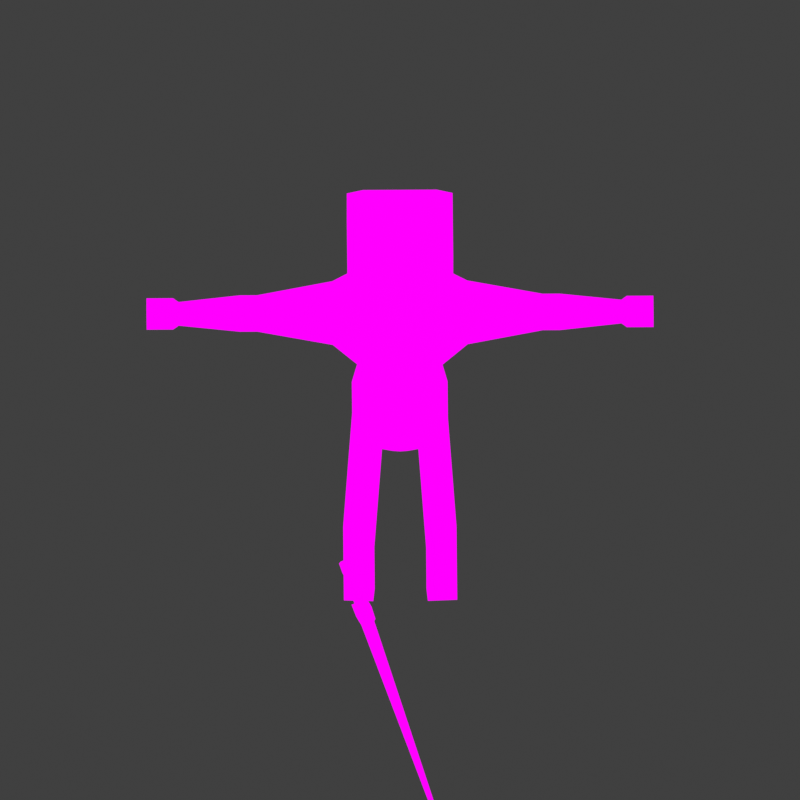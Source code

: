 # Source: Human.blend  (saved by Blender 2.93.21; exported with 4.5.12 LTS)
import bpy
from mathutils import Matrix  # noqa: F401  (used for matrix-valued properties, if any)

bpy.ops.wm.read_factory_settings(use_empty=True)
scene = bpy.context.scene
scene.name = 'Scene'

# ---- collections
col_misc = bpy.data.collections.new('Misc'); scene.collection.children.link(col_misc)
col_objects = bpy.data.collections.new('Objects'); scene.collection.children.link(col_objects)

# ---- images (referenced by path relative to the original .blend; pixels are not part of the script)
import os
ASSET_DIR = os.environ.get("B2B_ASSET_DIR", "")  # directory of the original .blend (textures are referenced by path, not embedded)
HERE = os.path.dirname(os.path.abspath(__file__))  # packed textures are extracted next to this script under _unpacked/

def load_image(name, relpath, width, height, colorspace="sRGB"):
    """Load a texture the original file referenced (path relative to the .blend, or extracted next to this script)."""
    p = next((c for c in (os.path.join(HERE, relpath), os.path.join(ASSET_DIR, relpath)) if relpath and os.path.exists(c)), "")
    if p:
        img = bpy.data.images.load(p, check_existing=True)
        img.name = name
    else:  # same state as the original file: an image datablock whose file is absent (Cycles renders it pink)
        img = bpy.data.images.new(name, width, height)
        img.source = "FILE"
        img.filepath = "//" + (relpath or name)
    img.colorspace_settings.name = colorspace
    return img
img_shade1_png = load_image('shade1.png', 'shade1.png', 1024, 1024, 'sRGB')

# ---- materials (node trees are filled in below, after node groups)
mat_material_001 = bpy.data.materials.new('Material.001')
mat_material_001.use_transparent_shadow = False

# ---- material node trees
mat_material_001.use_nodes = True; mat_material_001.node_tree.nodes.clear()
_N = mat_material_001.node_tree.nodes; _L = mat_material_001.node_tree.links
n0 = _N.new('ShaderNodeEmission'); n0.name = 'Emission'; n0.location = (-46, 227)
n1 = _N.new('ShaderNodeOutputMaterial'); n1.name = 'Material Output'; n1.location = (211, 242)
n2 = _N.new('ShaderNodeTexImage'); n2.name = 'Image Texture'; n2.location = (-382, 217)
n2.image = img_shade1_png
n2.interpolation = 'Closest'
_L.new(n2.outputs[0], n0.inputs[0])
_L.new(n0.outputs[0], n1.inputs[0])
n1.is_active_output = True

# ---- world
world_world = bpy.data.worlds.new('World'); scene.world = world_world
world_world.use_nodes = True; world_world.node_tree.nodes.clear()
_N = world_world.node_tree.nodes; _L = world_world.node_tree.links
n0 = _N.new('ShaderNodeOutputWorld'); n0.name = 'World Output'; n0.location = (300, 300)
n1 = _N.new('ShaderNodeBackground'); n1.name = 'Background'; n1.location = (10, 300)
n1.inputs[0].default_value = (0.05088, 0.05088, 0.05088, 1.0)
_L.new(n1.outputs[0], n0.inputs[0])
n0.is_active_output = True
world_world.color = (0.05088, 0.05088, 0.05088)
world_world.use_sun_shadow = False
world_world.sun_shadow_jitter_overblur = 0.0

# ---- cameras
cam_camera = bpy.data.cameras.new('Camera')
cam_camera.type = 'ORTHO'
cam_camera.clip_end = 100.0
cam_camera.ortho_scale = 1.1

# ---- meshes
me_cube_002 = bpy.data.meshes.new('Cube.002')
me_cube_002.from_pydata([(-13.63, -2.861, -1.0), (-13.63, -2.861, 1.0), (-13.63, -2.204, -1.0), (-13.63, -2.204, 1.0), (-11.63, -2.861, -1.0), (-11.63, -2.861, 1.0), (-11.63, -2.204, -1.0), (-11.63, -2.204, 1.0), (-13.63, -1.857, 1.0), (-13.63, -1.857, -1.0), (-11.63, -1.857, -1.0), (-11.63, -1.857, 1.0), (-11.63, -2.025, -3.756), (-13.63, -2.025, -3.756), (-11.63, -1.679, -3.756), (-13.63, -1.679, -3.756)], [], [(0, 1, 3, 2), (7, 6, 10, 11), (6, 7, 5, 4), (4, 5, 1, 0), (2, 6, 4, 0), (7, 3, 1, 5), (9, 8, 11, 10), (6, 2, 13, 12), (3, 7, 11, 8), (2, 3, 8, 9), (12, 13, 15, 14), (9, 10, 14, 15), (2, 9, 15, 13), (10, 6, 12, 14)])
_uv = me_cube_002.uv_layers.new(name='UVMap')
_uv.uv.foreach_set('vector', [0.375, 0.0, 0.625, 0.0, 0.625, 0.25, 0.375, 0.25, 0.625, 0.5, 0.375, 0.5, 0.375, 0.5, 0.625, 0.5, 0.375, 0.5, 0.625, 0.5, 0.625, 0.75, 0.375, 0.75, 0.375, 0.75, 0.625, 0.75, 0.625, 1.0, 0.375, 1.0, 0.125, 0.5, 0.375, 0.5, 0.375, 0.75, 0.125, 0.75, 0.625, 0.5, 0.875, 0.5, 0.875, 0.75, 0.625, 0.75, 0.375, 0.25, 0.625, 0.25, 0.625, 0.5, 0.375, 0.5, 0.375, 0.5, 0.125, 0.5, 0.125, 0.5, 0.375, 0.5, 0.875, 0.5, 0.625, 0.5, 0.625, 0.5, 0.875, 0.5, 0.375, 0.25, 0.625, 0.25, 0.625, 0.25, 0.375, 0.25, 0.375, 0.5, 0.125, 0.5, 0.125, 0.5, 0.375, 0.5, 0.375, 0.25, 0.375, 0.5, 0.375, 0.5, 0.375, 0.25, 0.375, 0.25, 0.375, 0.25, 0.375, 0.25, 0.375, 0.25, 0.375, 0.5, 0.375, 0.5, 0.375, 0.5, 0.375, 0.5])
me_cube_002.use_remesh_fix_poles = True
me_cube_002.use_remesh_preserve_attributes = False
me_cube_002.update()
me_cube = bpy.data.meshes.new('Cube')
me_cube.from_pydata([(-13.63, -3.783, -1.0), (-13.63, -3.783, 1.0), (-13.63, -2.204, -1.0), (-13.63, -2.204, 1.0), (-11.63, -3.783, -1.0), (-11.63, -3.783, 1.0), (-11.63, -2.204, -1.0), (-11.63, -2.204, 1.0), (-13.63, -1.744, 1.0), (-13.63, -1.744, -1.0), (-11.63, -1.744, -1.0), (-11.63, -1.744, 1.0), (-11.63, -2.025, -3.756), (-13.63, -2.025, -3.756), (-11.63, -1.565, -3.756), (-13.63, -1.565, -3.756)], [], [(0, 1, 3, 2), (7, 6, 10, 11), (6, 7, 5, 4), (4, 5, 1, 0), (2, 6, 4, 0), (7, 3, 1, 5), (9, 8, 11, 10), (6, 2, 13, 12), (3, 7, 11, 8), (2, 3, 8, 9), (12, 13, 15, 14), (9, 10, 14, 15), (2, 9, 15, 13), (10, 6, 12, 14)])
_uv = me_cube.uv_layers.new(name='UVMap')
_uv.uv.foreach_set('vector', [0.375, 0.0, 0.625, 0.0, 0.625, 0.25, 0.375, 0.25, 0.625, 0.5, 0.375, 0.5, 0.375, 0.5, 0.625, 0.5, 0.375, 0.5, 0.625, 0.5, 0.625, 0.75, 0.375, 0.75, 0.375, 0.75, 0.625, 0.75, 0.625, 1.0, 0.375, 1.0, 0.125, 0.5, 0.375, 0.5, 0.375, 0.75, 0.125, 0.75, 0.625, 0.5, 0.875, 0.5, 0.875, 0.75, 0.625, 0.75, 0.375, 0.25, 0.625, 0.25, 0.625, 0.5, 0.375, 0.5, 0.375, 0.5, 0.125, 0.5, 0.125, 0.5, 0.375, 0.5, 0.875, 0.5, 0.625, 0.5, 0.625, 0.5, 0.875, 0.5, 0.375, 0.25, 0.625, 0.25, 0.625, 0.25, 0.375, 0.25, 0.375, 0.5, 0.125, 0.5, 0.125, 0.5, 0.375, 0.5, 0.375, 0.25, 0.375, 0.5, 0.375, 0.5, 0.375, 0.25, 0.375, 0.25, 0.375, 0.25, 0.375, 0.25, 0.375, 0.25, 0.375, 0.5, 0.375, 0.5, 0.375, 0.5, 0.375, 0.5])
me_cube.use_remesh_fix_poles = True
me_cube.use_remesh_preserve_attributes = False
me_cube.update()
me_cube_001 = bpy.data.meshes.new('Cube.001')
me_cube_001.from_pydata([(1.0, -1.0, 3.242), (1.0, -1.0, 4.462), (1.0, 1.0, 3.242), (1.0, 1.0, 4.462), (0.0, 1.0, 3.242), (0.0, 1.0, 4.462), (0.0, -1.0, 3.242), (0.0, -1.0, 4.462), (0.8928, -1.0, 1.803), (0.8928, 1.0, 1.803), (0.0, -1.0, 1.803), (0.0, 1.0, 1.803), (1.129, -1.0, 0.679), (1.129, 1.0, 0.679), (0.0, -1.0, 0.6833), (0.0, 1.0, 0.6833), (0.1697, -1.0, 0.3696), (0.1697, 1.0, 0.3696), (0.0, -1.0, 0.3546), (0.0, 1.0, 0.3546), (1.112, -0.6326, 0.2312), (1.112, 0.6326, 0.2312), (0.4194, -0.6326, 0.2003), (0.4194, 0.6326, 0.2003), (1.202, -0.6326, -1.374), (1.202, 0.6326, -1.374), (0.509, -0.6326, -1.405), (0.509, 0.6326, -1.405), (1.215, -0.6326, -1.607), (1.215, 0.6326, -1.607), (0.522, -0.6326, -1.638), (0.522, 0.6326, -1.638), (1.226, -0.6326, -1.8), (1.226, 0.6326, -1.8), (0.5327, -0.6326, -1.831), (0.5327, 0.6326, -1.831), (1.302, -0.6326, -3.173), (1.302, 0.6326, -3.173), (0.6094, -0.6326, -3.204), (0.6094, 0.6326, -3.204), (1.336, -0.6326, -3.78), (1.336, 0.6326, -3.78), (0.6433, -0.6326, -3.811), (0.6433, 0.6326, -3.811), (1.302, 1.583, -3.173), (0.6094, 1.583, -3.204), (1.336, 1.583, -3.78), (0.6433, 1.583, -3.811), (1.302, 1.821, -3.374), (0.6094, 1.821, -3.405), (1.336, 1.821, -3.78), (0.6433, 1.821, -3.811), (1.59, 0.6606, 4.38), (1.59, 0.6606, 3.575), (1.59, -0.6606, 3.575), (1.59, -0.6606, 4.38), (3.363, 0.3774, 4.208), (3.363, 0.3774, 3.747), (3.363, -0.3774, 3.747), (3.363, -0.3774, 4.208), (3.769, 0.3774, 4.208), (3.769, 0.3774, 3.747), (3.769, -0.3774, 3.747), (3.769, -0.3774, 4.208), (5.216, 0.2456, 4.127), (5.216, 0.2456, 3.828), (5.216, -0.2456, 3.828), (5.216, -0.2456, 4.127), (5.347, 0.3252, 4.176), (5.347, 0.3252, 3.779), (5.347, -0.3252, 3.779), (5.347, -0.3252, 4.176), (5.973, 0.3252, 4.176), (5.973, 0.3252, 3.779), (5.973, -0.3252, 3.779), (5.973, -0.3252, 4.176), (0.0, 0.2919, 4.788), (0.5997, 0.2919, 4.788), (0.5997, -0.2919, 4.788), (0.0, -0.2919, 4.788), (0.0, 0.8997, 5.133), (1.153, 0.8997, 5.133), (1.153, -0.8997, 5.133), (0.0, -0.8997, 5.133), (0.0, 1.045, 5.972), (1.246, 1.045, 5.972), (1.246, -1.045, 5.972), (0.0, -1.045, 5.972), (0.0, 1.045, 6.916), (1.246, 1.045, 6.916), (1.246, -1.045, 6.916), (0.0, -1.045, 6.916), (0.0, 0.4156, 7.657), (0.8707, 0.4156, 7.657), (0.8707, -0.4156, 7.657), (0.0, -0.4156, 7.657), (1.0, -1.0, 3.242), (0.8928, -1.0, 1.803)], [], [(4, 5, 3, 2), (3, 1, 55, 52), (2, 0, 8, 9), (0, 1, 7, 6), (3, 5, 76, 77), (8, 10, 14, 12), (0, 6, 10, 8), (4, 2, 9, 11), (12, 14, 18, 16), (11, 9, 13, 15), (9, 8, 12, 13), (19, 17, 16, 18), (15, 13, 17, 19), (17, 13, 21, 23), (21, 20, 24, 25), (16, 17, 23, 22), (13, 12, 20, 21), (12, 16, 22, 20), (27, 25, 29, 31), (23, 21, 25, 27), (22, 23, 27, 26), (20, 22, 26, 24), (28, 30, 34, 32), (26, 27, 31, 30), (24, 26, 30, 28), (25, 24, 28, 29), (35, 33, 37, 39), (29, 28, 32, 33), (31, 29, 33, 35), (30, 31, 35, 34), (38, 39, 43, 42), (34, 35, 39, 38), (32, 34, 38, 36), (33, 32, 36, 37), (41, 40, 42, 43), (36, 38, 42, 40), (37, 36, 40, 41), (43, 39, 45, 47), (44, 46, 50, 48), (37, 41, 46, 44), (41, 43, 47, 46), (39, 37, 44, 45), (49, 48, 50, 51), (46, 47, 51, 50), (47, 45, 49, 51), (45, 44, 48, 49), (52, 55, 59, 56), (2, 3, 52, 53), (1, 0, 54, 55), (0, 2, 53, 54), (59, 58, 62, 63), (53, 52, 56, 57), (55, 54, 58, 59), (54, 53, 57, 58), (60, 63, 67, 64), (58, 57, 61, 62), (56, 59, 63, 60), (57, 56, 60, 61), (65, 64, 68, 69), (61, 60, 64, 65), (63, 62, 66, 67), (62, 61, 65, 66), (71, 70, 74, 75), (67, 66, 70, 71), (66, 65, 69, 70), (64, 67, 71, 68), (73, 72, 75, 74), (70, 69, 73, 74), (68, 71, 75, 72), (69, 68, 72, 73), (78, 77, 81, 82), (7, 1, 78, 79), (1, 3, 77, 78), (81, 80, 84, 85), (79, 78, 82, 83), (77, 76, 80, 81), (85, 84, 88, 89), (82, 81, 85, 86), (83, 82, 86, 87), (91, 90, 94, 95), (86, 85, 89, 90), (87, 86, 90, 91), (93, 92, 95, 94), (89, 88, 92, 93), (90, 89, 93, 94), (0, 8, 97, 96)])
_uv = me_cube_001.uv_layers.new(name='UVMap')
_uv.uv.foreach_set('vector', [0.6448, 0.5856, 0.6448, 0.5856, 0.6448, 0.5856, 0.6448, 0.5856, 0.6493, 0.7037, 0.6493, 0.7037, 0.6493, 0.7037, 0.6493, 0.7037, 0.6493, 0.7037, 0.6493, 0.7037, 0.6493, 0.7037, 0.6493, 0.7037, 0.6493, 0.7037, 0.6493, 0.7037, 0.6493, 0.7037, 0.6493, 0.7037, 0.6493, 0.7037, 0.6493, 0.7037, 0.6493, 0.7037, 0.6493, 0.7037, 0.7271, 0.3206, 0.7271, 0.3206, 0.7271, 0.3206, 0.7271, 0.3206, 0.6493, 0.7037, 0.6493, 0.7037, 0.6493, 0.7037, 0.6493, 0.7037, 0.6489, 0.4281, 0.6489, 0.4281, 0.6489, 0.4281, 0.6489, 0.4281, 0.7257, 0.7581, 0.7257, 0.7581, 0.7257, 0.7581, 0.7257, 0.7581, 0.7257, 0.7581, 0.7257, 0.7581, 0.7257, 0.7581, 0.7257, 0.7581, 0.7257, 0.7581, 0.7257, 0.7581, 0.7257, 0.7581, 0.7257, 0.7581, 0.7257, 0.7581, 0.7257, 0.7581, 0.7257, 0.7581, 0.7257, 0.7581, 0.7271, 0.3206, 0.7271, 0.3206, 0.7271, 0.3206, 0.7271, 0.3206, 0.7257, 0.7581, 0.7257, 0.7581, 0.7257, 0.7581, 0.7257, 0.7581, 0.7257, 0.7581, 0.7257, 0.7581, 0.7257, 0.7581, 0.7257, 0.7581, 0.7257, 0.7581, 0.7257, 0.7581, 0.7257, 0.7581, 0.7257, 0.7581, 0.7257, 0.7581, 0.7257, 0.7581, 0.7257, 0.7581, 0.7257, 0.7581, 0.7257, 0.7581, 0.7257, 0.7581, 0.7257, 0.7581, 0.7257, 0.7581, 0.7257, 0.7581, 0.7257, 0.7581, 0.7257, 0.7581, 0.7257, 0.7581, 0.7257, 0.7581, 0.7257, 0.7581, 0.7257, 0.7581, 0.7257, 0.7581, 0.7257, 0.7581, 0.7257, 0.7581, 0.7257, 0.7581, 0.7257, 0.7581, 0.7257, 0.7581, 0.7257, 0.7581, 0.7257, 0.7581, 0.7257, 0.7581, 0.7257, 0.7581, 0.7257, 0.7581, 0.7257, 0.7581, 0.7257, 0.7581, 0.7222, 0.2862, 0.7222, 0.2862, 0.7222, 0.2862, 0.7222, 0.2862, 0.7257, 0.7581, 0.7257, 0.7581, 0.7257, 0.7581, 0.7257, 0.7581, 0.7257, 0.7581, 0.7257, 0.7581, 0.7257, 0.7581, 0.7257, 0.7581, 0.0181, 0.3274, 0.0181, 0.3274, 0.0181, 0.3274, 0.0181, 0.3274, 0.7257, 0.7581, 0.7257, 0.7581, 0.7257, 0.7581, 0.7257, 0.7581, 0.7257, 0.7581, 0.7257, 0.7581, 0.7257, 0.7581, 0.7257, 0.7581, 0.7222, 0.2862, 0.7222, 0.2862, 0.7222, 0.2862, 0.7222, 0.2862, 0.0181, 0.3274, 0.0181, 0.3274, 0.0181, 0.3274, 0.0181, 0.3274, 0.0181, 0.3274, 0.0181, 0.3274, 0.0181, 0.3274, 0.0181, 0.3274, 0.0181, 0.3274, 0.0181, 0.3274, 0.0181, 0.3274, 0.0181, 0.3274, 0.0181, 0.3274, 0.0181, 0.3274, 0.0181, 0.3274, 0.0181, 0.3274, 0.0181, 0.3274, 0.0181, 0.3274, 0.0181, 0.3274, 0.0181, 0.3274, 0.0181, 0.3274, 0.0181, 0.3274, 0.0181, 0.3274, 0.0181, 0.3274, 0.0181, 0.3274, 0.0181, 0.3274, 0.0181, 0.3274, 0.0181, 0.3274, 0.0181, 0.3274, 0.0181, 0.3274, 0.0181, 0.3274, 0.0181, 0.3274, 0.0181, 0.3274, 0.0181, 0.3274, 0.0181, 0.3274, 0.0181, 0.3274, 0.0181, 0.3274, 0.0181, 0.3274, 0.0181, 0.3274, 0.0181, 0.3274, 0.0181, 0.3274, 0.0181, 0.3274, 0.0181, 0.3274, 0.0181, 0.3274, 0.0181, 0.3274, 0.0181, 0.3274, 0.0181, 0.3274, 0.0181, 0.3274, 0.0181, 0.3274, 0.0181, 0.3274, 0.0181, 0.3274, 0.0181, 0.3274, 0.0181, 0.3274, 0.0181, 0.3274, 0.0181, 0.3274, 0.0181, 0.3274, 0.0181, 0.3274, 0.0181, 0.3274, 0.0181, 0.3274, 0.0181, 0.3274, 0.0181, 0.3274, 0.0181, 0.3274, 0.0181, 0.3274, 0.0181, 0.3274, 0.6493, 0.7037, 0.6493, 0.7037, 0.6493, 0.7037, 0.6493, 0.7037, 0.6448, 0.5856, 0.6448, 0.5856, 0.6448, 0.5856, 0.6448, 0.5856, 0.6493, 0.7037, 0.6493, 0.7037, 0.6493, 0.7037, 0.6493, 0.7037, 0.6493, 0.7037, 0.6493, 0.7037, 0.6493, 0.7037, 0.6493, 0.7037, 0.6493, 0.7037, 0.6493, 0.7037, 0.6493, 0.7037, 0.6493, 0.7037, 0.6467, 0.5856, 0.6467, 0.5856, 0.6467, 0.5856, 0.6467, 0.5856, 0.6493, 0.7037, 0.6493, 0.7037, 0.6493, 0.7037, 0.6493, 0.7037, 0.6493, 0.7037, 0.6493, 0.7037, 0.6493, 0.7037, 0.6493, 0.7037, 0.6493, 0.7037, 0.6493, 0.7037, 0.6493, 0.7037, 0.6493, 0.7037, 0.6493, 0.7037, 0.6493, 0.7037, 0.6493, 0.7037, 0.6493, 0.7037, 0.6493, 0.7037, 0.6493, 0.7037, 0.6493, 0.7037, 0.6493, 0.7037, 0.6448, 0.5856, 0.6448, 0.5856, 0.6448, 0.5856, 0.6448, 0.5856, 0.9928, 0.4281, 0.9928, 0.4281, 0.9928, 0.4281, 0.9928, 0.4281, 0.6448, 0.5856, 0.6448, 0.5856, 0.6448, 0.5856, 0.6448, 0.5856, 0.6493, 0.7037, 0.6493, 0.7037, 0.6493, 0.7037, 0.6493, 0.7037, 0.6493, 0.7037, 0.6493, 0.7037, 0.6493, 0.7037, 0.6493, 0.7037, 0.9928, 0.4281, 0.9928, 0.4281, 0.9928, 0.4281, 0.9928, 0.4281, 0.9928, 0.4281, 0.9928, 0.4281, 0.9928, 0.4281, 0.9928, 0.4281, 0.9928, 0.4281, 0.9928, 0.4281, 0.9928, 0.4281, 0.9928, 0.4281, 0.9928, 0.4281, 0.9928, 0.4281, 0.9928, 0.4281, 0.9928, 0.4281, 0.9928, 0.4281, 0.9928, 0.4281, 0.9928, 0.4281, 0.9928, 0.4281, 0.9928, 0.4281, 0.9928, 0.4281, 0.9928, 0.4281, 0.9928, 0.4281, 0.9928, 0.4281, 0.9928, 0.4281, 0.9928, 0.4281, 0.9928, 0.4281, 0.9928, 0.4281, 0.9928, 0.4281, 0.9928, 0.4281, 0.9928, 0.4281, 0.9873, 0.436, 0.9873, 0.436, 0.9873, 0.436, 0.9873, 0.436, 0.6493, 0.7037, 0.6493, 0.7037, 0.6493, 0.7037, 0.6493, 0.7037, 0.6493, 0.7037, 0.6493, 0.7037, 0.6493, 0.7037, 0.6493, 0.7037, 0.9971, 0.186, 0.9971, 0.186, 0.9971, 0.186, 0.9971, 0.186, 0.9873, 0.436, 0.9873, 0.436, 0.9873, 0.436, 0.9873, 0.436, 0.9873, 0.436, 0.9873, 0.436, 0.9873, 0.436, 0.9873, 0.436, 0.9873, 0.436, 0.9873, 0.436, 0.9873, 0.436, 0.9873, 0.436, 0.9873, 0.436, 0.9873, 0.436, 0.9873, 0.436, 0.9873, 0.436, 0.9873, 0.436, 0.9873, 0.436, 0.9873, 0.436, 0.9873, 0.436, 0.9873, 0.436, 0.9873, 0.436, 0.9873, 0.436, 0.9873, 0.436, 0.9873, 0.436, 0.9873, 0.436, 0.9873, 0.436, 0.9873, 0.436, 0.9873, 0.436, 0.9873, 0.436, 0.9873, 0.436, 0.9873, 0.436, 0.9873, 0.436, 0.9873, 0.436, 0.9873, 0.436, 0.9873, 0.436, 0.9873, 0.436, 0.9873, 0.436, 0.9873, 0.436, 0.9873, 0.436, 0.9873, 0.436, 0.9873, 0.436, 0.9873, 0.436, 0.9873, 0.436, 0.6464, 0.3888, 0.6464, 0.3888, 0.6464, 0.3888, 0.6464, 0.3888])
me_cube_001.materials.append(mat_material_001)
me_cube_001.use_remesh_fix_poles = True
me_cube_001.use_remesh_preserve_attributes = False
me_cube_001.use_paint_bone_selection = False
me_cube_001.use_paint_mask_vertex = True
me_cube_001.update()
me_cube_003 = bpy.data.meshes.new('Cube.003')
me_cube_003.from_pydata([(1.64, -1.471, -0.43), (1.64, -1.471, 0.3614), (0.8716, -0.08308, -1.034), (0.8716, -0.08308, 0.9657), (2.103, -1.471, -0.43), (2.103, -1.471, 0.3614), (2.872, -0.08308, -1.034), (2.872, -0.08308, 0.9657), (1.211, -0.08308, 0.6262), (1.211, -0.08308, -0.6948), (2.532, -0.08308, -0.6948), (2.532, -0.08308, 0.6262), (1.211, 0.1119, 0.6262), (1.211, 0.1119, -0.6948), (2.532, 0.1119, -0.6948), (2.532, 0.1119, 0.6262), (1.096, 0.1247, 0.7411), (1.096, 0.1247, -0.8097), (2.647, 0.1247, -0.8097), (2.647, 0.1247, 0.7411), (1.096, 0.1884, 0.7411), (1.096, 0.1884, -0.8097), (2.647, 0.1884, -0.8097), (2.647, 0.1884, 0.7411), (1.362, 0.203, 0.4756), (1.362, 0.203, -0.5442), (2.382, 0.203, -0.5442), (2.382, 0.203, 0.4756), (0.9163, -0.1637, -1.034), (0.9163, -0.1637, 0.9657), (2.827, -0.1637, -1.034), (2.827, -0.1637, 0.9657), (1.124, -0.1798, -0.8244), (2.619, -0.1798, 0.7558), (1.124, -0.1798, 0.7558), (2.619, -0.1798, -0.8244)], [], [(28, 29, 3, 2), (7, 6, 10, 11), (35, 33, 5, 4), (4, 5, 1, 0), (32, 35, 4, 0), (33, 34, 1, 5), (9, 8, 12, 13), (6, 2, 9, 10), (3, 7, 11, 8), (2, 3, 8, 9), (15, 14, 18, 19), (11, 10, 14, 15), (10, 9, 13, 14), (8, 11, 15, 12), (16, 19, 23, 20), (14, 13, 17, 18), (12, 15, 19, 16), (13, 12, 16, 17), (23, 22, 26, 27), (17, 16, 20, 21), (19, 18, 22, 23), (18, 17, 21, 22), (25, 24, 27, 26), (22, 21, 25, 26), (20, 23, 27, 24), (21, 20, 24, 25), (7, 3, 29, 31), (2, 6, 30, 28), (6, 7, 31, 30), (32, 34, 29, 28), (0, 1, 34, 32), (31, 29, 34, 33), (28, 30, 35, 32), (30, 31, 33, 35)])
_uv = me_cube_003.uv_layers.new(name='UVMap')
_uv.uv.foreach_set('vector', [0.1198, 0.7756, 0.1198, 0.7756, 0.1198, 0.7756, 0.1198, 0.7756, 0.1198, 0.7756, 0.1198, 0.7756, 0.1198, 0.7756, 0.1198, 0.7756, 0.1481, 0.6575, 0.1481, 0.6575, 0.1481, 0.6575, 0.1481, 0.6575, 0.1481, 0.6575, 0.1481, 0.6575, 0.1481, 0.6575, 0.1481, 0.6575, 0.1481, 0.6575, 0.1481, 0.6575, 0.1481, 0.6575, 0.1481, 0.6575, 0.1481, 0.6575, 0.1481, 0.6575, 0.1481, 0.6575, 0.1481, 0.6575, 0.1057, 0.5787, 0.1057, 0.5787, 0.1057, 0.5787, 0.1057, 0.5787, 0.1198, 0.7756, 0.1198, 0.7756, 0.1198, 0.7756, 0.1198, 0.7756, 0.1198, 0.7756, 0.1198, 0.7756, 0.1198, 0.7756, 0.1198, 0.7756, 0.1198, 0.7756, 0.1198, 0.7756, 0.1198, 0.7756, 0.1198, 0.7756, 0.1161, 0.3031, 0.1161, 0.3031, 0.1161, 0.3031, 0.1161, 0.3031, 0.1057, 0.5787, 0.1057, 0.5787, 0.1057, 0.5787, 0.1057, 0.5787, 0.1057, 0.5787, 0.1057, 0.5787, 0.1057, 0.5787, 0.1057, 0.5787, 0.1057, 0.5787, 0.1057, 0.5787, 0.1057, 0.5787, 0.1057, 0.5787, 0.1161, 0.3031, 0.1161, 0.3031, 0.1161, 0.3031, 0.1161, 0.3031, 0.1161, 0.3031, 0.1161, 0.3031, 0.1161, 0.3031, 0.1161, 0.3031, 0.1161, 0.3031, 0.1161, 0.3031, 0.1161, 0.3031, 0.1161, 0.3031, 0.1161, 0.3031, 0.1161, 0.3031, 0.1161, 0.3031, 0.1161, 0.3031, 0.1161, 0.3031, 0.1161, 0.3031, 0.1161, 0.3031, 0.1161, 0.3031, 0.1161, 0.3031, 0.1161, 0.3031, 0.1161, 0.3031, 0.1161, 0.3031, 0.1161, 0.3031, 0.1161, 0.3031, 0.1161, 0.3031, 0.1161, 0.3031, 0.1161, 0.3031, 0.1161, 0.3031, 0.1161, 0.3031, 0.1161, 0.3031, 0.1161, 0.3031, 0.1161, 0.3031, 0.1161, 0.3031, 0.1161, 0.3031, 0.1161, 0.3031, 0.1161, 0.3031, 0.1161, 0.3031, 0.1161, 0.3031, 0.1161, 0.3031, 0.1161, 0.3031, 0.1161, 0.3031, 0.1161, 0.3031, 0.1161, 0.3031, 0.1161, 0.3031, 0.1161, 0.3031, 0.1161, 0.3031, 0.1198, 0.7756, 0.1198, 0.7756, 0.1198, 0.7756, 0.1198, 0.7756, 0.1198, 0.7756, 0.1198, 0.7756, 0.1198, 0.7756, 0.1198, 0.7756, 0.1198, 0.7756, 0.1198, 0.7756, 0.1198, 0.7756, 0.1198, 0.7756, 0.1198, 0.7756, 0.1198, 0.7756, 0.1198, 0.7756, 0.1198, 0.7756, 0.1481, 0.6575, 0.1481, 0.6575, 0.1481, 0.6575, 0.1481, 0.6575, 0.1198, 0.7756, 0.1198, 0.7756, 0.1198, 0.7756, 0.1198, 0.7756, 0.1198, 0.7756, 0.1198, 0.7756, 0.1198, 0.7756, 0.1198, 0.7756, 0.1198, 0.7756, 0.1198, 0.7756, 0.1198, 0.7756, 0.1198, 0.7756])
me_cube_003.materials.append(mat_material_001)
me_cube_003.use_remesh_fix_poles = True
me_cube_003.use_remesh_preserve_attributes = False
me_cube_003.update()
arm_armature = bpy.data.armatures.new('Armature')  # bones are not reproduced

# ---- objects
ob_camera = bpy.data.objects.new('Camera', cam_camera)
ob_camera_pivot = bpy.data.objects.new('Camera Pivot', None)
ob_armature = bpy.data.objects.new('Armature', arm_armature)
ob_handgun = bpy.data.objects.new('Handgun', me_cube_002)
ob_shotgun = bpy.data.objects.new('Shotgun', me_cube)
ob_character = bpy.data.objects.new('Character', me_cube_001)
ob_sword = bpy.data.objects.new('Sword', me_cube_003)

# ---- transforms, parenting, visibility, modifiers, constraints
ob_camera.parent = ob_camera_pivot
ob_camera.location = (4.653e-25, -0.63, 0.9018)
ob_camera.rotation_euler = (0.7854, -0.0, 0.0)
ob_camera.lock_location = (False, True, False)
ob_camera.lock_rotations_4d = False
ob_camera.empty_display_type = 'ARROWS'
ob_camera.color = (0.0, 0.0, 0.0, 0.0)
ob_camera.display_type = 'WIRE'
ob_camera.lineart.crease_threshold = 0.0
ob_camera_pivot.location = (0.0, 0.0, 0.0)
ob_armature.location = (4.653e-25, 2.328e-10, 0.2336)
ob_armature.scale = (0.0801, 0.0801, 0.0801)
ob_armature.show_in_front = True
ob_handgun.location = (0.3066, -0.02919, 0.2237)
ob_handgun.rotation_euler = (-1.478, 1.671e-16, -3.955e-16)
ob_handgun.scale = (0.01739, 0.1274, 0.01739)
ob_handgun.hide_render = True
ob_shotgun.location = (0.2511, 0.1462, 0.5329)
ob_shotgun.scale = (0.01739, 0.1274, 0.01739)
ob_shotgun.hide_render = True
ob_character.location = (7.587e-17, -2.328e-10, 0.2095)
ob_character.rotation_euler = (0.0, 0.0, 3.149)
ob_character.scale = (0.05835, 0.05835, 0.05835)
_vg = ob_character.vertex_groups.new(name='Root')
for _i, _w in zip([0, 2, 4, 6, 8, 9, 10, 11, 12, 13, 14, 15, 16, 17, 18, 19, 20, 21, 22, 23, 96, 97], [0.1079, 0.1044, 0.0802, 0.08304, 0.7077, 0.7018, 0.7483, 0.7637, 0.1734, 0.1684, 0.6269, 0.6505, 0.4279, 0.4275, 0.494, 0.4585, 0.05132, 0.05026, 0.1409, 0.1351, 0.1079, 0.7077]): _vg.add([_i], _w, 'REPLACE')
_vg = ob_character.vertex_groups.new(name='Spine1')
for _i, _w in zip([0, 2, 4, 6, 8, 9, 10, 11, 12, 13, 14, 15, 16, 17, 18, 19, 97], [0.01977, 0.006421, 0.06723, 0.08594, 0.4221, 0.1282, 0.5936, 0.5052, 0.08236, 0.003266, 0.1224, 0.1241, 0.06213, 0.03315, 0.06771, 0.04078, 0.5]): _vg.add([_i], _w, 'REPLACE')
_vg = ob_character.vertex_groups.new(name='Spine2')
for _i, _w in zip([0, 1, 2, 3, 4, 5, 6, 7, 9, 10, 11, 15, 52, 53, 76, 77, 78, 79], [0.09016, 0.06736, 0.5462, 0.1134, 0.7102, 0.5121, 0.5921, 0.5115, 0.08855, 0.08498, 0.11, 0.0071, 0.0008795, 0.0864, 0.0502, 0.004, 0.003545, 0.01141]): _vg.add([_i], _w, 'REPLACE')
_vg = ob_character.vertex_groups.new(name='Head')
for _i, _w in zip([1, 2, 3, 4, 5, 6, 7, 52, 55, 76, 77, 78, 79, 80, 81, 82, 83, 84, 85, 86, 87, 88, 89, 90, 91, 92, 93, 94, 95], [0.2149, 0.002872, 0.2085, 0.05261, 0.3008, 0.03982, 0.2683, 0.03087, 0.02378, 0.9295, 0.8561, 0.8587, 0.9423, 0.966, 0.9521, 0.9496, 0.9751, 0.988, 0.9833, 0.9825, 0.9903, 0.9961, 0.9937, 0.9935, 0.9963, 0.9993, 0.998, 0.9978, 0.9992]): _vg.add([_i], _w, 'REPLACE')
_vg = ob_character.vertex_groups.new(name='Shoulder.L')
_vg = ob_character.vertex_groups.new(name='UpperArm.L')
_vg = ob_character.vertex_groups.new(name='LowerArm.L')
_vg = ob_character.vertex_groups.new(name='Hand.L')
_vg = ob_character.vertex_groups.new(name='Shoulder.R')
for _i, _w in zip([0, 1, 2, 3, 4, 5, 7, 9, 52, 53, 54, 55, 77, 78, 96], [0.05525, 0.3925, 0.2007, 0.4497, 0.03768, 0.1041, 0.08608, 0.003434, 0.1743, 0.6534, 0.08407, 0.08092, 0.07448, 0.0643, 0.05525]): _vg.add([_i], _w, 'REPLACE')
_vg = ob_character.vertex_groups.new(name='UpperArm.R')
for _i, _w in zip([0, 1, 2, 3, 4, 5, 6, 7, 8, 9, 52, 53, 54, 55, 56, 57, 58, 59, 60, 61, 62, 63, 77, 78, 96], [0.4767, 0.2924, 0.2412, 0.2539, 0.06998, 0.06681, 0.1309, 0.08637, 0.01191, 0.01842, 0.8462, 0.8544, 0.8812, 0.8648, 0.9191, 0.921, 0.9171, 0.924, 0.1106, 0.1152, 0.1145, 0.1113, 0.03887, 0.04159, 0.5]): _vg.add([_i], _w, 'REPLACE')
_vg = ob_character.vertex_groups.new(name='LowerArm.R')
for _i, _w in zip([56, 57, 58, 59, 60, 61, 62, 63], [0.07448, 0.07279, 0.07694, 0.07038, 0.8614, 0.8557, 0.8565, 0.8606]): _vg.add([_i], _w, 'REPLACE')
_vg = ob_character.vertex_groups.new(name='Hand.R')
for _i, _w in zip([60, 61, 62, 63, 64, 65, 66, 67, 68, 69, 70, 71, 72, 73, 74, 75], [0.005062, 0.007311, 0.00714, 0.00523, 0.9823, 0.9823, 0.9821, 0.9825, 0.9936, 0.9936, 0.9934, 0.9937, 0.9992, 0.9991, 0.9992, 0.9991]): _vg.add([_i], _w, 'REPLACE')
_vg = ob_character.vertex_groups.new(name='UpperLeg.L')
_vg = ob_character.vertex_groups.new(name='LowerLeg.L')
_vg = ob_character.vertex_groups.new(name='Foot.L')
_vg = ob_character.vertex_groups.new(name='UpperLeg.R')
for _i, _w in zip([8, 9, 10, 11, 12, 13, 14, 15, 16, 17, 18, 19, 20, 21, 22, 23, 24, 25, 26, 27, 28, 29, 30, 31, 32, 33, 34, 35], [0.09704, 0.1463, 0.0787, 0.08416, 0.7792, 0.7839, 0.3327, 0.3048, 0.5491, 0.5497, 0.4834, 0.5189, 0.9282, 0.9217, 0.8432, 0.8415, 0.7671, 0.7673, 0.7631, 0.7625, 0.3752, 0.3754, 0.3766, 0.3762, 0.1658, 0.1661, 0.1686, 0.1683]): _vg.add([_i], _w, 'REPLACE')
_vg = ob_character.vertex_groups.new(name='LowerLeg.R')
for _i, _w in zip([24, 25, 26, 27, 28, 29, 30, 31, 32, 33, 34, 35, 36, 37, 38, 39, 40, 41, 42, 43, 44, 45, 46, 47, 48, 49, 50, 51], [0.2243, 0.2166, 0.224, 0.2169, 0.6124, 0.5896, 0.6088, 0.5859, 0.8156, 0.7719, 0.8116, 0.7672, 0.816, 0.2045, 0.8094, 0.1746, 0.2922, 0.5174, 0.2713, 0.1995, 0.2641, 0.2486, 0.3768, 0.3397, 0.2842, 0.2757, 0.3374, 0.3379]): _vg.add([_i], _w, 'REPLACE')
_vg = ob_character.vertex_groups.new(name='Foot.R')
for _i, _w in zip([29, 31, 33, 35, 36, 37, 38, 39, 40, 41, 42, 43, 44, 45, 46, 47, 48, 49, 50, 51], [0.01543, 0.0173, 0.06094, 0.06268, 0.1708, 0.7824, 0.1769, 0.811, 0.7033, 0.4773, 0.7241, 0.7951, 0.7293, 0.7446, 0.618, 0.655, 0.71, 0.7185, 0.6574, 0.6568]): _vg.add([_i], _w, 'REPLACE')
_vg = ob_character.vertex_groups.new(name='Core')
for _i, _w in zip([0, 2, 4, 6, 8, 9, 10, 11, 12, 13, 14, 15, 16, 17, 18, 19, 20, 21, 22, 23, 97], [0.01121, 0.08302, 0.05616, 0.01595, 0.4058, 0.5875, 0.1945, 0.2675, 0.1176, 0.1579, 0.5133, 0.5291, 0.3665, 0.3849, 0.4256, 0.4115, 0.02445, 0.0462, 0.1155, 0.1228, 0.5]): _vg.add([_i], _w, 'REPLACE')
_vg = ob_character.vertex_groups.new(name='Collar.L')
_vg = ob_character.vertex_groups.new(name='Collar.R')
for _i, _w in zip([0, 1, 2, 3, 4, 5, 6, 7, 52, 53, 54, 55, 76, 77, 78, 79, 80, 81, 82, 83, 84, 85, 86, 87, 89, 90, 96], [0.04694, 0.5372, 0.05383, 0.5644, 0.02195, 0.15, 0.02588, 0.1726, 0.1067, 0.0001468, 0.007234, 0.09116, 0.09865, 0.7204, 0.7132, 0.1044, 0.1178, 0.2343, 0.26, 0.06972, 0.04092, 0.08, 0.08812, 0.0163, 0.009814, 0.01406, 0.04694]): _vg.add([_i], _w, 'REPLACE')
_vg = ob_character.vertex_groups.new(name='Color.R')
for _i, _w in zip([0, 1, 2, 3, 4, 5, 6, 7, 52, 54, 55, 77, 78, 96], [0.342, 0.4154, 0.05282, 0.4082, 0.004566, 0.09239, 0.1006, 0.1065, 0.08014, 0.06716, 0.07673, 0.06946, 0.06619, 0.5]): _vg.add([_i], _w, 'REPLACE')
_vg = ob_character.vertex_groups.new(name='Color.L')
for _i, _w in zip([2, 9], [0.0009262, 0.9996]): _vg.add([_i], _w, 'REPLACE')
_m = ob_character.modifiers.new('Mirror', 'MIRROR')
_m.use_clip = True
_m = ob_character.modifiers.new('Armature', 'ARMATURE')
_m = ob_character.modifiers.new('Armature.001', 'ARMATURE')
_m = ob_character.modifiers.new('Armature.002', 'ARMATURE')
_m.object = ob_armature
ob_sword.location = (-0.07909, -0.342, 0.2286)
ob_sword.rotation_euler = (0.4953, -0.2874, 0.22)
ob_sword.scale = (0.01131, 0.2306, 0.02261)

# ---- collection membership
col_misc.objects.link(ob_camera)
col_misc.objects.link(ob_camera_pivot)
col_objects.objects.link(ob_armature)
col_objects.objects.link(ob_handgun)
col_objects.objects.link(ob_shotgun)
col_objects.objects.link(ob_character)
col_objects.objects.link(ob_sword)

# ---- scene / render settings (as saved in the file)
scene.camera = ob_camera
scene.frame_start = 1; scene.frame_end = 16; scene.frame_set(2)
scene.render.engine = 'BLENDER_EEVEE_NEXT'
scene.render.image_settings.color_depth = '16'
scene.render.image_settings.compression = 0
scene.render.resolution_x = 64
scene.render.resolution_y = 64
scene.render.film_transparent = True
scene.cycles.use_denoising = False
scene.cycles.samples = 128
scene.cycles.sampling_pattern = 'TABULATED_SOBOL'
scene.cycles.use_adaptive_sampling = False
scene.cycles.use_light_tree = False
scene.view_settings.view_transform = 'Standard'
bpy.context.view_layer.update()
